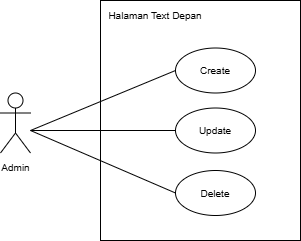

The diagram above was exported from draw.io. Its source (the exported page's mxGraphModel, read from the mxfile embedded in the PNG):
<mxGraphModel dx="817" dy="484" grid="1" gridSize="10" guides="1" tooltips="1" connect="1" arrows="1" fold="1" page="1" pageScale="1" pageWidth="850" pageHeight="1100" math="0" shadow="0">
  <root>
    <mxCell id="0" />
    <mxCell id="1" parent="0" />
    <mxCell id="AqN8-Qpcd9KrJ_t89oda-1" value="" style="rounded=0;whiteSpace=wrap;html=1;" vertex="1" parent="1">
      <mxGeometry x="360" y="400" width="200" height="240" as="geometry" />
    </mxCell>
    <mxCell id="AqN8-Qpcd9KrJ_t89oda-2" value="&lt;span style=&quot;font-size: 10px;&quot;&gt;Admin&lt;/span&gt;" style="shape=umlActor;verticalLabelPosition=bottom;verticalAlign=top;html=1;outlineConnect=0;" vertex="1" parent="1">
      <mxGeometry x="260" y="492.5" width="30" height="60" as="geometry" />
    </mxCell>
    <mxCell id="AqN8-Qpcd9KrJ_t89oda-3" value="&lt;span style=&quot;font-size: 10px;&quot;&gt;Halaman Text Depan&lt;/span&gt;" style="text;html=1;align=center;verticalAlign=middle;whiteSpace=wrap;rounded=0;" vertex="1" parent="1">
      <mxGeometry x="360" y="400" width="110" height="30" as="geometry" />
    </mxCell>
    <mxCell id="AqN8-Qpcd9KrJ_t89oda-4" value="&lt;div&gt;&lt;span style=&quot;font-size: 10px;&quot;&gt;Update&lt;/span&gt;&lt;/div&gt;" style="ellipse;whiteSpace=wrap;html=1;" vertex="1" parent="1">
      <mxGeometry x="435" y="507.5" width="80" height="45" as="geometry" />
    </mxCell>
    <mxCell id="AqN8-Qpcd9KrJ_t89oda-5" value="&lt;div&gt;&lt;span style=&quot;font-size: 10px;&quot;&gt;Create&lt;/span&gt;&lt;/div&gt;" style="ellipse;whiteSpace=wrap;html=1;" vertex="1" parent="1">
      <mxGeometry x="435" y="447.5" width="80" height="45" as="geometry" />
    </mxCell>
    <mxCell id="AqN8-Qpcd9KrJ_t89oda-6" value="" style="endArrow=none;html=1;rounded=0;entryX=0;entryY=0.5;entryDx=0;entryDy=0;" edge="1" parent="1" target="AqN8-Qpcd9KrJ_t89oda-5">
      <mxGeometry width="50" height="50" relative="1" as="geometry">
        <mxPoint x="290" y="530" as="sourcePoint" />
        <mxPoint x="480" y="560" as="targetPoint" />
      </mxGeometry>
    </mxCell>
    <mxCell id="AqN8-Qpcd9KrJ_t89oda-7" value="" style="endArrow=none;html=1;rounded=0;entryX=0;entryY=0.5;entryDx=0;entryDy=0;" edge="1" parent="1" target="AqN8-Qpcd9KrJ_t89oda-4">
      <mxGeometry width="50" height="50" relative="1" as="geometry">
        <mxPoint x="290" y="530" as="sourcePoint" />
        <mxPoint x="480" y="560" as="targetPoint" />
      </mxGeometry>
    </mxCell>
    <mxCell id="AqN8-Qpcd9KrJ_t89oda-8" value="&lt;div&gt;&lt;span style=&quot;font-size: 10px;&quot;&gt;Delete&lt;/span&gt;&lt;/div&gt;" style="ellipse;whiteSpace=wrap;html=1;" vertex="1" parent="1">
      <mxGeometry x="435" y="570" width="80" height="45" as="geometry" />
    </mxCell>
    <mxCell id="AqN8-Qpcd9KrJ_t89oda-10" value="" style="endArrow=none;html=1;rounded=0;entryX=0;entryY=0.5;entryDx=0;entryDy=0;" edge="1" parent="1" target="AqN8-Qpcd9KrJ_t89oda-8">
      <mxGeometry width="50" height="50" relative="1" as="geometry">
        <mxPoint x="290" y="530" as="sourcePoint" />
        <mxPoint x="485" y="520" as="targetPoint" />
      </mxGeometry>
    </mxCell>
  </root>
</mxGraphModel>